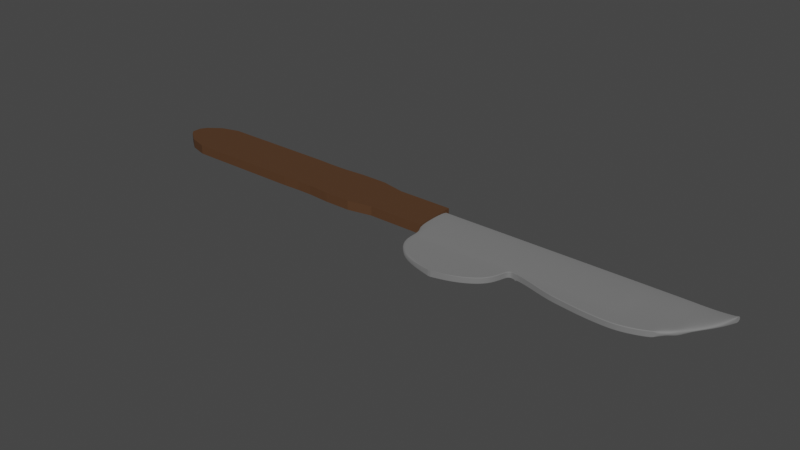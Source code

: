 # Source: Kudi.blend  (saved by Blender 2.93.20; exported with 4.5.12 LTS)
import bpy
from mathutils import Matrix  # noqa: F401  (used for matrix-valued properties, if any)

bpy.ops.wm.read_factory_settings(use_empty=True)
scene = bpy.context.scene
scene.name = 'Scene'

# ---- collections
col_collection = bpy.data.collections.new('Collection'); scene.collection.children.link(col_collection)
col_collection_2 = bpy.data.collections.new('Collection 2'); scene.collection.children.link(col_collection_2)

# ---- materials (node trees are filled in below, after node groups)
mat_material_001 = bpy.data.materials.new('Material.001')
mat_material_001.use_transparent_shadow = False
mat_material_002 = bpy.data.materials.new('Material.002')
mat_material_002.use_transparent_shadow = False

# ---- material node trees
mat_material_001.use_nodes = True; mat_material_001.node_tree.nodes.clear()
_N = mat_material_001.node_tree.nodes; _L = mat_material_001.node_tree.links
n0 = _N.new('ShaderNodeBsdfPrincipled'); n0.name = 'Principled BSDF'; n0.location = (10, 300)
n0.distribution = 'GGX'
n0.subsurface_method = 'BURLEY'
n0.inputs[0].default_value = (0.3968, 0.3968, 0.3968, 0.0)
n0.inputs[1].default_value = 0.8512
n0.inputs[2].default_value = 0.8636
n0.inputs[3].default_value = 1.45
n0.inputs[13].default_value = 0.5702
n0.inputs[14].default_value = (0.9674, 0.9674, 0.9674, 0.9459)
n0.inputs[27].default_value = (0.0, 0.0, 0.0, 1.0)
n0.inputs[28].default_value = 1.0
n1 = _N.new('ShaderNodeOutputMaterial'); n1.name = 'Material Output'; n1.location = (300, 300)
_L.new(n0.outputs[0], n1.inputs[0])
n1.is_active_output = True
mat_material_002.use_nodes = True; mat_material_002.node_tree.nodes.clear()
_N = mat_material_002.node_tree.nodes; _L = mat_material_002.node_tree.links
n0 = _N.new('ShaderNodeBsdfPrincipled'); n0.name = 'Principled BSDF'; n0.location = (10, 300)
n0.distribution = 'GGX'
n0.subsurface_method = 'BURLEY'
n0.inputs[0].default_value = (0.09084, 0.04519, 0.02315, 1.0)
n0.inputs[3].default_value = 1.45
n0.inputs[13].default_value = 0.07851
n0.inputs[27].default_value = (0.0, 0.0, 0.0, 1.0)
n0.inputs[28].default_value = 1.0
n1 = _N.new('ShaderNodeOutputMaterial'); n1.name = 'Material Output'; n1.location = (300, 300)
_L.new(n0.outputs[0], n1.inputs[0])
n1.is_active_output = True

# ---- world
world_world = bpy.data.worlds.new('World'); scene.world = world_world
world_world.use_nodes = True; world_world.node_tree.nodes.clear()
_N = world_world.node_tree.nodes; _L = world_world.node_tree.links
n0 = _N.new('ShaderNodeOutputWorld'); n0.name = 'World Output'; n0.location = (300, 300)
n1 = _N.new('ShaderNodeBackground'); n1.name = 'Background'; n1.location = (10, 300)
n1.inputs[0].default_value = (0.05088, 0.05088, 0.05088, 1.0)
_L.new(n1.outputs[0], n0.inputs[0])
n0.is_active_output = True
world_world.color = (0.05088, 0.05088, 0.05088)
world_world.use_sun_shadow = False
world_world.sun_shadow_jitter_overblur = 0.0

# ---- meshes
me_cube_001 = bpy.data.meshes.new('Cube.001')
me_cube_001.from_pydata([(-0.3516, 0.7411, -0.2569), (-0.3516, 0.7411, -0.1396), (-0.4093, 1.316, -0.2569), (-0.4093, 1.316, -0.1396), (3.107, 0.7411, -0.243), (3.107, 0.7411, -0.154), (3.107, 1.316, -0.243), (3.107, 1.316, -0.154), (2.948, 1.316, -0.243), (2.788, 1.316, -0.2569), (2.628, 1.316, -0.2569), (2.468, 1.316, -0.2569), (2.308, 1.316, -0.2569), (2.148, 1.316, -0.2569), (1.988, 1.316, -0.2569), (1.829, 1.316, -0.2569), (1.669, 1.316, -0.2569), (1.509, 1.316, -0.2569), (1.349, 1.316, -0.2569), (1.189, 1.316, -0.2569), (1.029, 1.316, -0.2569), (0.8695, 1.316, -0.2569), (0.7096, 1.316, -0.2569), (0.5498, 1.316, -0.2569), (0.3899, 1.316, -0.2569), (0.2301, 1.316, -0.2569), (0.07025, 1.316, -0.2569), (-0.0896, 1.316, -0.2569), (-0.2495, 1.316, -0.2569), (-0.2495, 1.316, -0.1396), (-0.0896, 1.316, -0.1396), (0.07025, 1.316, -0.1396), (0.2301, 1.316, -0.1396), (0.3899, 1.316, -0.1396), (0.5498, 1.316, -0.1396), (0.7096, 1.316, -0.1396), (0.8695, 1.316, -0.1396), (1.029, 1.316, -0.1396), (1.189, 1.316, -0.1396), (1.349, 1.316, -0.1396), (1.509, 1.316, -0.1396), (1.669, 1.316, -0.1396), (1.829, 1.316, -0.1396), (1.988, 1.316, -0.1396), (2.148, 1.316, -0.1396), (2.308, 1.316, -0.1396), (2.468, 1.316, -0.1396), (2.628, 1.316, -0.1396), (2.788, 1.316, -0.1396), (2.948, 1.316, -0.154), (-0.2495, 0.7411, -0.2569), (-0.0896, 0.7411, -0.2569), (0.07025, 0.7411, -0.2569), (0.2301, 0.7411, -0.2569), (0.3899, 0.7411, -0.2569), (0.5498, 0.7411, -0.2569), (0.7096, 0.7411, -0.2569), (0.8695, 0.7411, -0.2569), (1.029, 0.7411, -0.2569), (1.189, 0.7411, -0.2569), (1.349, 0.7411, -0.2569), (1.509, 0.7411, -0.2569), (1.669, 0.7411, -0.2569), (1.829, 0.7411, -0.2569), (1.988, 0.7411, -0.2569), (2.148, 0.7411, -0.2569), (2.308, 0.7411, -0.2569), (2.468, 0.7411, -0.243), (2.628, 0.7411, -0.243), (2.788, 0.7411, -0.243), (2.948, 0.7411, -0.243), (2.948, 0.7411, -0.154), (2.788, 0.7411, -0.154), (2.628, 0.7411, -0.154), (2.468, 0.7411, -0.154), (2.308, 0.7411, -0.1396), (2.148, 0.7411, -0.1396), (1.988, 0.7411, -0.1396), (1.829, 0.7411, -0.1396), (1.669, 0.7411, -0.1396), (1.509, 0.7411, -0.1396), (1.349, 0.7411, -0.1396), (1.189, 0.7411, -0.1396), (1.029, 0.7411, -0.1396), (0.8695, 0.7411, -0.1396), (0.7096, 0.7411, -0.1396), (0.5498, 0.7411, -0.1396), (0.3899, 0.7411, -0.1396), (0.2301, 0.7411, -0.1396), (0.07025, 0.7411, -0.1396), (-0.0896, 0.7411, -0.1396), (-0.2495, 0.7411, -0.1396), (3.23, 0.9199, -0.243), (3.23, 0.9199, -0.154), (3.225, 1.317, -0.243), (3.225, 1.317, -0.154), (3.318, 1.081, -0.243), (3.318, 1.081, -0.154), (3.321, 1.317, -0.243), (3.321, 1.317, -0.154), (-0.3516, 0.5543, -0.243), (-0.3516, 0.5543, -0.154), (3.004, 0.6137, -0.243), (3.004, 0.6137, -0.154), (-0.2495, 0.5543, -0.243), (-0.0896, 0.5543, -0.243), (0.07025, 0.5543, -0.243), (0.2301, 0.5543, -0.243), (0.3899, 0.5543, -0.243), (0.5498, 0.5543, -0.243), (0.7096, 0.5543, -0.243), (0.8695, 0.5543, -0.243), (1.029, 0.5543, -0.243), (1.189, 0.5543, -0.243), (1.349, 0.5543, -0.243), (1.509, 0.5543, -0.243), (1.669, 0.5543, -0.243), (1.829, 0.5543, -0.243), (1.988, 0.5543, -0.243), (2.148, 0.5543, -0.243), (2.308, 0.5543, -0.243), (2.468, 0.5543, -0.243), (2.628, 0.5543, -0.243), (2.788, 0.5543, -0.243), (2.948, 0.5543, -0.243), (2.948, 0.5543, -0.154), (2.788, 0.5543, -0.154), (2.628, 0.5543, -0.154), (2.468, 0.5543, -0.154), (2.308, 0.5543, -0.154), (2.148, 0.5543, -0.154), (1.988, 0.5543, -0.154), (1.829, 0.5543, -0.154), (1.669, 0.5543, -0.154), (1.509, 0.5543, -0.154), (1.349, 0.5543, -0.154), (1.189, 0.5543, -0.154), (1.029, 0.5543, -0.154), (0.8695, 0.5543, -0.154), (0.7096, 0.5543, -0.154), (0.5498, 0.5543, -0.154), (0.3899, 0.5543, -0.154), (0.2301, 0.5543, -0.154), (0.07025, 0.5543, -0.154), (-0.0896, 0.5543, -0.154), (-0.2495, 0.5543, -0.154), (1.029, 0.5543, -0.243), (1.029, 0.5543, -0.154), (3.363, 1.231, -0.243), (3.363, 1.231, -0.154), (3.375, 1.318, -0.243), (3.375, 1.318, -0.154), (3.363, 1.231, -0.243), (3.363, 1.231, -0.154), (3.375, 1.318, -0.243), (3.375, 1.318, -0.154), (2.468, 0.3381, -0.154), (2.468, 0.3381, -0.243), (2.468, 0.3381, -0.154), (2.468, 0.3381, -0.243), (1.118, 0.544, -0.243), (1.189, 0.5347, -0.243), (1.349, 0.4919, -0.243), (1.509, 0.4428, -0.243), (1.669, 0.4022, -0.243), (1.829, 0.3808, -0.243), (1.988, 0.3573, -0.243), (2.148, 0.3423, -0.243), (2.308, 0.3338, -0.243), (2.468, 0.3381, -0.243), (2.628, 0.3744, -0.243), (2.788, 0.4364, -0.243), (2.866, 0.4898, -0.243), (2.866, 0.4898, -0.154), (2.788, 0.4364, -0.154), (2.628, 0.3744, -0.154), (2.468, 0.3381, -0.154), (2.308, 0.3338, -0.154), (2.148, 0.3423, -0.154), (1.988, 0.3573, -0.154), (1.829, 0.3808, -0.154), (1.669, 0.4022, -0.154), (1.509, 0.4428, -0.154), (1.349, 0.4919, -0.154), (1.189, 0.5347, -0.154), (1.118, 0.544, -0.154), (1.118, 0.544, -0.243), (1.118, 0.544, -0.154), (1.118, 0.544, -0.243), (1.189, 0.5347, -0.243), (1.349, 0.4919, -0.243), (1.509, 0.4428, -0.243), (1.669, 0.4022, -0.243), (1.829, 0.3808, -0.243), (1.988, 0.3573, -0.243), (2.148, 0.3423, -0.243), (2.308, 0.3338, -0.243), (2.468, 0.3381, -0.243), (2.628, 0.3744, -0.243), (2.788, 0.4364, -0.243), (2.866, 0.4898, -0.243), (2.866, 0.4898, -0.154), (2.788, 0.4364, -0.154), (2.628, 0.3744, -0.154), (2.468, 0.3381, -0.154), (2.308, 0.3338, -0.154), (2.148, 0.3423, -0.154), (1.988, 0.3573, -0.154), (1.829, 0.3808, -0.154), (1.669, 0.4022, -0.154), (1.509, 0.4428, -0.154), (1.349, 0.4919, -0.154), (1.189, 0.5347, -0.154), (1.118, 0.544, -0.154), (1.118, 0.544, -0.1877), (1.118, 0.544, -0.2766), (0.5498, 0.4505, -0.243), (0.3899, 0.4505, -0.243), (0.2301, 0.4505, -0.243), (0.07025, 0.4505, -0.243), (-0.0896, 0.4505, -0.243), (-0.2495, 0.4505, -0.243), (-0.3516, 0.4505, -0.154), (-0.3516, 0.4505, -0.243), (1.118, 0.544, -0.2766), (1.118, 0.544, -0.1877), (1.118, 0.544, -0.2766), (1.118, 0.544, -0.1877), (1.118, 0.544, -0.251), (1.118, 0.544, -0.162), (1.118, 0.544, -0.251), (1.118, 0.544, -0.162), (1.118, 0.544, -0.251), (1.118, 0.544, -0.162), (1.118, 0.544, -0.251), (1.118, 0.544, -0.162), (0.7096, 0.4505, -0.243), (0.8695, 0.4505, -0.243), (1.003, 0.4505, -0.243), (1.003, 0.4505, -0.154), (0.8695, 0.4505, -0.154), (0.7096, 0.4505, -0.154), (0.5498, 0.4505, -0.154), (0.3899, 0.4505, -0.154), (0.2301, 0.4505, -0.154), (0.07025, 0.4505, -0.154), (-0.0896, 0.4505, -0.154), (-0.2495, 0.4505, -0.154), (1.003, 0.4505, -0.243), (1.003, 0.4505, -0.154), (0.536, 0.3213, -0.243), (0.3867, 0.3213, -0.243), (0.2374, 0.3213, -0.243), (0.08803, 0.3213, -0.243), (-0.0613, 0.3213, -0.243), (-0.2106, 0.3213, -0.243), (-0.3023, 0.3213, -0.154), (-0.3023, 0.3213, -0.243), (0.6853, 0.3213, -0.243), (0.8347, 0.3213, -0.243), (0.959, 0.3213, -0.243), (0.959, 0.3213, -0.154), (0.8347, 0.3213, -0.154), (0.6853, 0.3213, -0.154), (0.536, 0.3213, -0.154), (0.3867, 0.3213, -0.154), (0.2374, 0.3213, -0.154), (0.08803, 0.3213, -0.154), (-0.0613, 0.3213, -0.154), (-0.2106, 0.3213, -0.154), (0.959, 0.3213, -0.243), (0.959, 0.3213, -0.154), (0.5095, 0.2175, -0.243), (0.3804, 0.2175, -0.243), (0.2514, 0.2175, -0.243), (0.1223, 0.2175, -0.243), (-0.00674, 0.2175, -0.243), (-0.1358, 0.2175, -0.243), (-0.2071, 0.2175, -0.154), (-0.2071, 0.2175, -0.243), (0.6385, 0.2175, -0.243), (0.7676, 0.2175, -0.243), (0.875, 0.2175, -0.243), (0.875, 0.2175, -0.154), (0.7676, 0.2175, -0.154), (0.6385, 0.2175, -0.154), (0.5095, 0.2175, -0.154), (0.3804, 0.2175, -0.154), (0.2514, 0.2175, -0.154), (0.1223, 0.2175, -0.154), (-0.00674, 0.2175, -0.154), (-0.1358, 0.2175, -0.154), (0.875, 0.2175, -0.243), (0.875, 0.2175, -0.154), (0.3617, 0.003631, -0.154), (0.3617, 0.003631, -0.243), (0.3284, 0.003631, -0.154), (0.3326, 0.003631, -0.154), (0.3369, 0.003631, -0.154), (0.3411, 0.003631, -0.154), (0.3454, 0.003631, -0.154), (0.3496, 0.003631, -0.154), (0.3539, 0.003631, -0.154), (0.3581, 0.003631, -0.154), (0.3617, 0.003631, -0.154), (0.3617, 0.003631, -0.243), (0.3581, 0.003631, -0.243), (0.3539, 0.003631, -0.243), (0.3241, 0.003631, -0.243), (0.3241, 0.003631, -0.154), (0.3284, 0.003631, -0.243), (0.3326, 0.003631, -0.243), (0.3369, 0.003631, -0.243), (0.3411, 0.003631, -0.243), (0.3454, 0.003631, -0.243), (0.3496, 0.003631, -0.243), (0.3617, 0.003631, -0.154), (0.3617, 0.003631, -0.243), (0.3284, 0.003631, -0.154), (0.3326, 0.003631, -0.154), (0.3369, 0.003631, -0.154), (0.3411, 0.003631, -0.154), (0.3454, 0.003631, -0.154), (0.3496, 0.003631, -0.154), (0.3539, 0.003631, -0.154), (0.3581, 0.003631, -0.154), (0.3617, 0.003631, -0.154), (0.3617, 0.003631, -0.243), (0.3581, 0.003631, -0.243), (0.3539, 0.003631, -0.243), (0.3241, 0.003631, -0.243), (0.3241, 0.003631, -0.154), (0.3284, 0.003631, -0.243), (0.3326, 0.003631, -0.243), (0.3369, 0.003631, -0.243), (0.3411, 0.003631, -0.243), (0.3454, 0.003631, -0.243), (0.3496, 0.003631, -0.243), (0.3496, 0.003631, -0.243), (0.3454, 0.003631, -0.243), (0.3411, 0.003631, -0.243), (0.3369, 0.003631, -0.243), (0.3326, 0.003631, -0.243), (0.3284, 0.003631, -0.243), (0.3241, 0.003631, -0.154), (0.3241, 0.003631, -0.243), (0.3539, 0.003631, -0.243), (0.3581, 0.003631, -0.243), (0.3617, 0.003631, -0.243), (0.3617, 0.003631, -0.154), (0.3581, 0.003631, -0.154), (0.3539, 0.003631, -0.154), (0.3496, 0.003631, -0.154), (0.3454, 0.003631, -0.154), (0.3411, 0.003631, -0.154), (0.3369, 0.003631, -0.154), (0.4669, 0.1269, -0.243), (0.3704, 0.1269, -0.243), (0.2738, 0.1269, -0.243), (0.1772, 0.1269, -0.243), (0.08061, 0.1269, -0.243), (-0.01597, 0.1269, -0.243), (-0.1126, 0.1269, -0.154), (-0.1126, 0.1269, -0.243), (0.5635, 0.1269, -0.243), (0.6601, 0.1269, -0.243), (0.7405, 0.1269, -0.243), (0.7405, 0.1269, -0.154), (0.6601, 0.1269, -0.154), (0.5635, 0.1269, -0.154), (0.4669, 0.1269, -0.154), (0.3704, 0.1269, -0.154), (0.2738, 0.1269, -0.154), (0.1772, 0.1269, -0.154), (0.08061, 0.1269, -0.154), (-0.01597, 0.1269, -0.154), (0.7405, 0.1269, -0.243), (0.7405, 0.1269, -0.154), (0.3617, 0.003631, -0.154), (0.3617, 0.003631, -0.243), (0.3284, 0.003631, -0.154), (0.3326, 0.003631, -0.154), (0.3369, 0.003631, -0.154), (0.3411, 0.003631, -0.154), (0.3454, 0.003631, -0.154), (0.3496, 0.003631, -0.154), (0.3539, 0.003631, -0.154), (0.3581, 0.003631, -0.154), (0.3617, 0.003631, -0.154), (0.3617, 0.003631, -0.243), (0.3581, 0.003631, -0.243), (0.3539, 0.003631, -0.243), (0.3241, 0.003631, -0.243), (0.3241, 0.003631, -0.154), (0.3284, 0.003631, -0.243), (0.3326, 0.003631, -0.243), (0.3369, 0.003631, -0.243), (0.3411, 0.003631, -0.243), (0.3454, 0.003631, -0.243), (0.3496, 0.003631, -0.243), (0.4137, 0.05186, -0.243), (0.359, 0.05186, -0.243), (0.3044, 0.05186, -0.243), (0.2497, 0.05186, -0.243), (0.1951, 0.05186, -0.243), (0.1404, 0.05186, -0.243), (0.08575, 0.05186, -0.154), (0.08575, 0.05186, -0.243), (0.4683, 0.05186, -0.243), (0.523, 0.05186, -0.243), (0.5685, 0.05186, -0.243), (0.5685, 0.05186, -0.154), (0.523, 0.05186, -0.154), (0.4683, 0.05186, -0.154), (0.4137, 0.05186, -0.154), (0.359, 0.05186, -0.154), (0.3044, 0.05186, -0.154), (0.2497, 0.05186, -0.154), (0.1951, 0.05186, -0.154), (0.1404, 0.05186, -0.154), (0.5685, 0.05186, -0.243), (0.5685, 0.05186, -0.154), (0.3326, 0.003631, -0.154), (0.3284, 0.003631, -0.154), (0.3326, 0.003631, -0.243), (0.3284, 0.003631, -0.243), (0.3241, 0.003631, -0.154), (0.3241, 0.003631, -0.243), (0.3369, 0.003631, -0.243), (0.3411, 0.003631, -0.243), (0.3454, 0.003631, -0.243), (0.3496, 0.003631, -0.243), (0.3539, 0.003631, -0.243), (0.3581, 0.003631, -0.243), (0.3617, 0.003631, -0.243), (0.3617, 0.003631, -0.154), (0.3581, 0.003631, -0.154), (0.3539, 0.003631, -0.154), (0.3496, 0.003631, -0.154), (0.3454, 0.003631, -0.154), (0.3411, 0.003631, -0.154), (0.3369, 0.003631, -0.154), (0.3326, 0.003631, -0.154), (0.3284, 0.003631, -0.154), (-0.717, 1.043, -0.2308), (-0.717, 1.043, -0.1657), (-0.717, 1.316, -0.2308), (-0.717, 1.316, -0.1657), (-0.8678, 1.043, -0.2308), (-0.8678, 1.043, -0.1657), (-0.8678, 1.316, -0.2308), (-0.8678, 1.316, -0.1657)], [(158, 156), (156, 157), (157, 159)], [(1, 3, 447, 445), (8, 49, 7, 6), (6, 7, 95, 94), (81, 82, 136, 135), (8, 6, 4, 70), (29, 3, 1, 91), (7, 49, 71, 5), (49, 48, 72, 71), (48, 47, 73, 72), (47, 46, 74, 73), (46, 45, 75, 74), (45, 44, 76, 75), (44, 43, 77, 76), (43, 42, 78, 77), (42, 41, 79, 78), (41, 40, 80, 79), (40, 39, 81, 80), (39, 38, 82, 81), (38, 37, 83, 82), (37, 36, 84, 83), (36, 35, 85, 84), (35, 34, 86, 85), (34, 33, 87, 86), (33, 32, 88, 87), (32, 31, 89, 88), (31, 30, 90, 89), (30, 29, 91, 90), (2, 28, 50, 0), (28, 27, 51, 50), (27, 26, 52, 51), (26, 25, 53, 52), (25, 24, 54, 53), (24, 23, 55, 54), (23, 22, 56, 55), (22, 21, 57, 56), (21, 20, 58, 57), (20, 19, 59, 58), (19, 18, 60, 59), (18, 17, 61, 60), (17, 16, 62, 61), (16, 15, 63, 62), (15, 14, 64, 63), (14, 13, 65, 64), (13, 12, 66, 65), (12, 11, 67, 66), (11, 10, 68, 67), (10, 9, 69, 68), (9, 8, 70, 69), (54, 55, 109, 108), (67, 68, 122, 121), (80, 81, 135, 134), (53, 54, 108, 107), (66, 67, 121, 120), (79, 80, 134, 133), (52, 53, 107, 106), (65, 66, 120, 119), (78, 79, 133, 132), (51, 52, 106, 105), (64, 65, 119, 118), (77, 78, 132, 131), (50, 51, 105, 104), (90, 91, 145, 144), (1, 0, 100, 101), (63, 64, 118, 117), (76, 77, 131, 130), (0, 50, 104, 100), (89, 90, 144, 143), (62, 63, 117, 116), (75, 76, 130, 129), (2, 3, 29, 28), (28, 29, 30, 27), (27, 30, 31, 26), (26, 31, 32, 25), (25, 32, 33, 24), (24, 33, 34, 23), (23, 34, 35, 22), (22, 35, 36, 21), (21, 36, 37, 20), (20, 37, 38, 19), (19, 38, 39, 18), (18, 39, 40, 17), (17, 40, 41, 16), (16, 41, 42, 15), (15, 42, 43, 14), (14, 43, 44, 13), (13, 44, 45, 12), (12, 45, 46, 11), (11, 46, 47, 10), (10, 47, 48, 9), (9, 48, 49, 8), (88, 89, 143, 142), (5, 4, 92, 93), (4, 6, 94, 92), (7, 5, 93, 95), (93, 92, 96, 97), (94, 95, 99, 98), (95, 93, 97, 99), (92, 94, 98, 96), (96, 98, 150, 148), (97, 96, 148, 149), (98, 99, 151, 150), (99, 97, 149, 151), (61, 62, 116, 115), (74, 75, 129, 128), (87, 88, 142, 141), (60, 61, 115, 114), (91, 1, 101, 145), (73, 74, 128, 127), (86, 87, 141, 140), (59, 60, 114, 113), (70, 4, 102, 124), (72, 73, 127, 126), (85, 86, 140, 139), (58, 59, 113, 112), (4, 5, 103, 102), (71, 72, 126, 125), (84, 85, 139, 138), (57, 58, 112, 111), (5, 71, 125, 103), (83, 84, 138, 137), (56, 57, 111, 110), (102, 103, 125, 124), (105, 106, 219, 220), (142, 143, 245, 244), (104, 105, 220, 221), (141, 142, 244, 243), (111, 112, 238, 237), (100, 104, 221, 223), (140, 141, 243, 242), (110, 111, 237, 236), (145, 101, 222, 247), (139, 140, 242, 241), (109, 110, 236, 216), (147, 137, 239, 249), (138, 139, 241, 240), (108, 109, 216, 217), (112, 146, 248, 238), (137, 138, 240, 239), (107, 108, 217, 218), (144, 145, 247, 246), (101, 100, 223, 222), (146, 147, 249, 248), (106, 107, 218, 219), (143, 144, 246, 245), (68, 69, 123, 122), (55, 56, 110, 109), (82, 83, 137, 136), (69, 70, 124, 123), (151, 149, 153, 155), (154, 155, 153, 152), (150, 151, 155, 154), (149, 148, 152, 153), (148, 150, 154, 152), (127, 128, 176, 175), (146, 112, 160, 186), (113, 114, 162, 161), (126, 127, 175, 174), (112, 113, 161, 160), (125, 126, 174, 173), (123, 124, 172, 171), (136, 137, 185, 184), (122, 123, 171, 170), (135, 136, 184, 183), (121, 122, 170, 169), (134, 135, 183, 182), (120, 121, 169, 168), (133, 134, 182, 181), (119, 120, 168, 167), (132, 133, 181, 180), (124, 125, 173, 172), (118, 119, 167, 166), (147, 146, 186, 187), (137, 147, 187, 185), (131, 132, 180, 179), (117, 118, 166, 165), (130, 131, 179, 178), (116, 117, 165, 164), (129, 130, 178, 177), (115, 116, 164, 163), (128, 129, 177, 176), (114, 115, 163, 162), (176, 177, 205, 204), (162, 163, 191, 190), (175, 176, 204, 203), (161, 162, 190, 189), (174, 175, 203, 202), (160, 161, 189, 188), (173, 174, 202, 201), (171, 172, 200, 199), (184, 185, 213, 212), (170, 171, 199, 198), (183, 184, 212, 211), (169, 170, 198, 197), (200, 201, 202, 199), (199, 202, 203, 198), (198, 203, 204, 197), (197, 204, 205, 196), (196, 205, 206, 195), (195, 206, 207, 194), (194, 207, 208, 193), (193, 208, 209, 192), (192, 209, 210, 191), (191, 210, 211, 190), (190, 211, 212, 189), (189, 212, 213, 188), (163, 164, 192, 191), (177, 178, 206, 205), (164, 165, 193, 192), (178, 179, 207, 206), (165, 166, 194, 193), (179, 180, 208, 207), (166, 167, 195, 194), (172, 173, 201, 200), (180, 181, 209, 208), (167, 168, 196, 195), (181, 182, 210, 209), (168, 169, 197, 196), (182, 183, 211, 210), (186, 160, 215, 224), (188, 213, 227, 226), (187, 186, 224, 225), (213, 185, 214, 227), (185, 187, 225, 214), (160, 188, 226, 215), (225, 224, 230, 231), (227, 214, 229, 233), (214, 225, 231, 229), (215, 226, 232, 228), (230, 228, 232, 234), (232, 233, 235, 234), (229, 231, 235, 233), (231, 230, 234, 235), (226, 227, 233, 232), (224, 215, 228, 230), (217, 216, 250, 251), (248, 249, 271, 270), (240, 241, 263, 262), (249, 239, 261, 271), (239, 240, 262, 261), (216, 236, 258, 250), (222, 223, 257, 256), (246, 247, 269, 268), (236, 237, 259, 258), (247, 222, 256, 269), (245, 246, 268, 267), (237, 238, 260, 259), (223, 221, 255, 257), (244, 245, 267, 266), (218, 217, 251, 252), (221, 220, 254, 255), (243, 244, 266, 265), (220, 219, 253, 254), (242, 243, 265, 264), (238, 248, 270, 260), (219, 218, 252, 253), (241, 242, 264, 263), (255, 254, 276, 277), (264, 265, 287, 286), (260, 270, 292, 282), (254, 253, 275, 276), (263, 264, 286, 285), (270, 271, 293, 292), (253, 252, 274, 275), (262, 263, 285, 284), (271, 261, 283, 293), (252, 251, 273, 274), (261, 262, 284, 283), (268, 269, 291, 290), (251, 250, 272, 273), (256, 257, 279, 278), (267, 268, 290, 289), (250, 258, 280, 272), (269, 256, 278, 291), (266, 267, 289, 288), (258, 259, 281, 280), (257, 255, 277, 279), (265, 266, 288, 287), (259, 260, 282, 281), (310, 311, 395, 394), (306, 305, 389, 390), (300, 299, 383, 384), (308, 310, 394, 392), (307, 306, 390, 391), (299, 298, 382, 383), (296, 309, 393, 380), (315, 307, 391, 399), (298, 297, 381, 382), (309, 308, 392, 393), (314, 315, 399, 398), (297, 296, 380, 381), (304, 303, 387, 388), (313, 314, 398, 397), (294, 304, 388, 378), (303, 302, 386, 387), (312, 313, 397, 396), (295, 294, 378, 379), (302, 301, 385, 386), (311, 312, 396, 395), (305, 295, 379, 389), (301, 300, 384, 385), (322, 321, 354, 353), (332, 333, 342, 343), (335, 336, 339, 340), (321, 320, 355, 354), (330, 332, 343, 345), (328, 327, 348, 347), (317, 316, 435, 434), (320, 319, 422, 355), (318, 331, 344, 423), (329, 328, 347, 346), (327, 317, 434, 348), (319, 318, 423, 422), (331, 330, 345, 344), (337, 329, 346, 338), (326, 325, 350, 349), (316, 326, 349, 435), (325, 324, 351, 350), (336, 337, 338, 339), (324, 323, 352, 351), (334, 335, 340, 341), (323, 322, 353, 352), (333, 334, 341, 342), (352, 353, 439, 438), (345, 343, 425, 427), (347, 348, 434, 433), (353, 354, 440, 439), (346, 347, 433, 432), (351, 352, 438, 437), (282, 292, 376, 366), (276, 275, 359, 360), (285, 286, 370, 369), (292, 293, 377, 376), (275, 274, 358, 359), (284, 285, 369, 368), (293, 283, 367, 377), (274, 273, 357, 358), (283, 284, 368, 367), (290, 291, 375, 374), (273, 272, 356, 357), (278, 279, 363, 362), (289, 290, 374, 373), (272, 280, 364, 356), (291, 278, 362, 375), (288, 289, 373, 372), (280, 281, 365, 364), (279, 277, 361, 363), (287, 288, 372, 371), (281, 282, 366, 365), (277, 276, 360, 361), (286, 287, 371, 370), (378, 388, 326, 316), (387, 386, 324, 325), (398, 399, 337, 336), (386, 385, 323, 324), (396, 397, 335, 334), (385, 384, 322, 323), (395, 396, 334, 333), (384, 383, 321, 322), (394, 395, 333, 332), (397, 398, 336, 335), (379, 378, 316, 317), (383, 382, 320, 321), (392, 394, 332, 330), (390, 389, 327, 328), (382, 381, 319, 320), (380, 393, 331, 318), (389, 379, 317, 327), (391, 390, 328, 329), (381, 380, 318, 319), (393, 392, 330, 331), (399, 391, 329, 337), (388, 387, 325, 326), (370, 371, 415, 414), (366, 376, 420, 410), (360, 359, 403, 404), (369, 370, 414, 413), (376, 377, 421, 420), (359, 358, 402, 403), (368, 369, 413, 412), (377, 367, 411, 421), (358, 357, 401, 402), (367, 368, 412, 411), (374, 375, 419, 418), (357, 356, 400, 401), (362, 363, 407, 406), (373, 374, 418, 417), (356, 364, 408, 400), (375, 362, 406, 419), (372, 373, 417, 416), (364, 365, 409, 408), (363, 361, 405, 407), (371, 372, 416, 415), (365, 366, 410, 409), (361, 360, 404, 405), (415, 416, 299, 300), (409, 410, 305, 306), (405, 404, 311, 310), (414, 415, 300, 301), (410, 420, 295, 305), (404, 403, 312, 311), (413, 414, 301, 302), (420, 421, 294, 295), (403, 402, 313, 312), (412, 413, 302, 303), (421, 411, 304, 294), (402, 401, 314, 313), (411, 412, 303, 304), (418, 419, 296, 297), (401, 400, 315, 314), (406, 407, 308, 309), (417, 418, 297, 298), (400, 408, 307, 315), (419, 406, 309, 296), (416, 417, 298, 299), (408, 409, 306, 307), (407, 405, 310, 308), (344, 345, 427, 426), (338, 346, 432, 431), (425, 443, 426, 427), (434, 435, 436, 433), (433, 436, 437, 432), (432, 437, 438, 431), (431, 438, 439, 430), (430, 439, 440, 429), (429, 440, 441, 428), (428, 441, 442, 424), (424, 442, 443, 425), (343, 342, 424, 425), (423, 344, 426, 443), (354, 355, 441, 440), (342, 341, 428, 424), (355, 422, 442, 441), (341, 340, 429, 428), (422, 423, 443, 442), (340, 339, 430, 429), (349, 350, 436, 435), (339, 338, 431, 430), (350, 351, 437, 436), (447, 446, 450, 451), (2, 0, 444, 446), (3, 2, 446, 447), (0, 1, 445, 444), (448, 449, 451, 450), (444, 445, 449, 448), (445, 447, 451, 449), (446, 444, 448, 450)])
_uv = me_cube_001.uv_layers.new(name='UVMap')
_uv.uv.foreach_set('vector', [0.875, 0.75, 0.875, 0.5, 0.875, 0.5, 0.875, 0.75, 0.375, 0.4886, 0.625, 0.4886, 0.625, 0.5, 0.375, 0.5, 0.375, 0.5, 0.625, 0.5, 0.625, 0.5, 0.375, 0.5, 0.75, 0.75, 0.7614, 0.75, 0.7614, 0.75, 0.75, 0.75, 0.3636, 0.5, 0.375, 0.5, 0.375, 0.75, 0.3636, 0.75, 0.8636, 0.5, 0.875, 0.5, 0.875, 0.75, 0.8636, 0.75, 0.625, 0.5, 0.6364, 0.5, 0.6364, 0.75, 0.625, 0.75, 0.6364, 0.5, 0.6477, 0.5, 0.6477, 0.75, 0.6364, 0.75, 0.6477, 0.5, 0.6591, 0.5, 0.6591, 0.75, 0.6477, 0.75, 0.6591, 0.5, 0.6705, 0.5, 0.6705, 0.75, 0.6591, 0.75, 0.6705, 0.5, 0.6818, 0.5, 0.6818, 0.75, 0.6705, 0.75, 0.6818, 0.5, 0.6932, 0.5, 0.6932, 0.75, 0.6818, 0.75, 0.6932, 0.5, 0.7045, 0.5, 0.7045, 0.75, 0.6932, 0.75, 0.7045, 0.5, 0.7159, 0.5, 0.7159, 0.75, 0.7045, 0.75, 0.7159, 0.5, 0.7273, 0.5, 0.7273, 0.75, 0.7159, 0.75, 0.7273, 0.5, 0.7386, 0.5, 0.7386, 0.75, 0.7273, 0.75, 0.7386, 0.5, 0.75, 0.5, 0.75, 0.75, 0.7386, 0.75, 0.75, 0.5, 0.7614, 0.5, 0.7614, 0.75, 0.75, 0.75, 0.7614, 0.5, 0.7727, 0.5, 0.7727, 0.75, 0.7614, 0.75, 0.7727, 0.5, 0.7841, 0.5, 0.7841, 0.75, 0.7727, 0.75, 0.7841, 0.5, 0.7955, 0.5, 0.7955, 0.75, 0.7841, 0.75, 0.7955, 0.5, 0.8068, 0.5, 0.8068, 0.75, 0.7955, 0.75, 0.8068, 0.5, 0.8182, 0.5, 0.8182, 0.75, 0.8068, 0.75, 0.8182, 0.5, 0.8295, 0.5, 0.8295, 0.75, 0.8182, 0.75, 0.8295, 0.5, 0.8409, 0.5, 0.8409, 0.75, 0.8295, 0.75, 0.8409, 0.5, 0.8523, 0.5, 0.8523, 0.75, 0.8409, 0.75, 0.8523, 0.5, 0.8636, 0.5, 0.8636, 0.75, 0.8523, 0.75, 0.125, 0.5, 0.1364, 0.5, 0.1364, 0.75, 0.125, 0.75, 0.1364, 0.5, 0.1477, 0.5, 0.1477, 0.75, 0.1364, 0.75, 0.1477, 0.5, 0.1591, 0.5, 0.1591, 0.75, 0.1477, 0.75, 0.1591, 0.5, 0.1705, 0.5, 0.1705, 0.75, 0.1591, 0.75, 0.1705, 0.5, 0.1818, 0.5, 0.1818, 0.75, 0.1705, 0.75, 0.1818, 0.5, 0.1932, 0.5, 0.1932, 0.75, 0.1818, 0.75, 0.1932, 0.5, 0.2045, 0.5, 0.2045, 0.75, 0.1932, 0.75, 0.2045, 0.5, 0.2159, 0.5, 0.2159, 0.75, 0.2045, 0.75, 0.2159, 0.5, 0.2273, 0.5, 0.2273, 0.75, 0.2159, 0.75, 0.2273, 0.5, 0.2386, 0.5, 0.2386, 0.75, 0.2273, 0.75, 0.2386, 0.5, 0.25, 0.5, 0.25, 0.75, 0.2386, 0.75, 0.25, 0.5, 0.2614, 0.5, 0.2614, 0.75, 0.25, 0.75, 0.2614, 0.5, 0.2727, 0.5, 0.2727, 0.75, 0.2614, 0.75, 0.2727, 0.5, 0.2841, 0.5, 0.2841, 0.75, 0.2727, 0.75, 0.2841, 0.5, 0.2955, 0.5, 0.2955, 0.75, 0.2841, 0.75, 0.2955, 0.5, 0.3068, 0.5, 0.3068, 0.75, 0.2955, 0.75, 0.3068, 0.5, 0.3182, 0.5, 0.3182, 0.75, 0.3068, 0.75, 0.3182, 0.5, 0.3295, 0.5, 0.3295, 0.75, 0.3182, 0.75, 0.3295, 0.5, 0.3409, 0.5, 0.3409, 0.75, 0.3295, 0.75, 0.3409, 0.5, 0.3523, 0.5, 0.3523, 0.75, 0.3409, 0.75, 0.3523, 0.5, 0.3636, 0.5, 0.3636, 0.75, 0.3523, 0.75, 0.1818, 0.75, 0.1932, 0.75, 0.1932, 0.75, 0.1818, 0.75, 0.3295, 0.75, 0.3409, 0.75, 0.3409, 0.75, 0.3295, 0.75, 0.7386, 0.75, 0.75, 0.75, 0.75, 0.75, 0.7386, 0.75, 0.1705, 0.75, 0.1818, 0.75, 0.1818, 0.75, 0.1705, 0.75, 0.3182, 0.75, 0.3295, 0.75, 0.3295, 0.75, 0.3182, 0.75, 0.7273, 0.75, 0.7386, 0.75, 0.7386, 0.75, 0.7273, 0.75, 0.1591, 0.75, 0.1705, 0.75, 0.1705, 0.75, 0.1591, 0.75, 0.3068, 0.75, 0.3182, 0.75, 0.3182, 0.75, 0.3068, 0.75, 0.7159, 0.75, 0.7273, 0.75, 0.7273, 0.75, 0.7159, 0.75, 0.1477, 0.75, 0.1591, 0.75, 0.1591, 0.75, 0.1477, 0.75, 0.2955, 0.75, 0.3068, 0.75, 0.3068, 0.75, 0.2955, 0.75, 0.7045, 0.75, 0.7159, 0.75, 0.7159, 0.75, 0.7045, 0.75, 0.1364, 0.75, 0.1477, 0.75, 0.1477, 0.75, 0.1364, 0.75, 0.8523, 0.75, 0.8636, 0.75, 0.8636, 0.75, 0.8523, 0.75, 0.625, 0.0, 0.375, 0.0, 0.375, 0.0, 0.625, 0.0, 0.2841, 0.75, 0.2955, 0.75, 0.2955, 0.75, 0.2841, 0.75, 0.6932, 0.75, 0.7045, 0.75, 0.7045, 0.75, 0.6932, 0.75, 0.125, 0.75, 0.1364, 0.75, 0.1364, 0.75, 0.125, 0.75, 0.8409, 0.75, 0.8523, 0.75, 0.8523, 0.75, 0.8409, 0.75, 0.2727, 0.75, 0.2841, 0.75, 0.2841, 0.75, 0.2727, 0.75, 0.6818, 0.75, 0.6932, 0.75, 0.6932, 0.75, 0.6818, 0.75, 0.375, 0.25, 0.625, 0.25, 0.625, 0.2614, 0.375, 0.2614, 0.375, 0.2614, 0.625, 0.2614, 0.625, 0.2727, 0.375, 0.2727, 0.375, 0.2727, 0.625, 0.2727, 0.625, 0.2841, 0.375, 0.2841, 0.375, 0.2841, 0.625, 0.2841, 0.625, 0.2955, 0.375, 0.2955, 0.375, 0.2955, 0.625, 0.2955, 0.625, 0.3068, 0.375, 0.3068, 0.375, 0.3068, 0.625, 0.3068, 0.625, 0.3182, 0.375, 0.3182, 0.375, 0.3182, 0.625, 0.3182, 0.625, 0.3295, 0.375, 0.3295, 0.375, 0.3295, 0.625, 0.3295, 0.625, 0.3409, 0.375, 0.3409, 0.375, 0.3409, 0.625, 0.3409, 0.625, 0.3523, 0.375, 0.3523, 0.375, 0.3523, 0.625, 0.3523, 0.625, 0.3636, 0.375, 0.3636, 0.375, 0.3636, 0.625, 0.3636, 0.625, 0.375, 0.375, 0.375, 0.375, 0.375, 0.625, 0.375, 0.625, 0.3864, 0.375, 0.3864, 0.375, 0.3864, 0.625, 0.3864, 0.625, 0.3977, 0.375, 0.3977, 0.375, 0.3977, 0.625, 0.3977, 0.625, 0.4091, 0.375, 0.4091, 0.375, 0.4091, 0.625, 0.4091, 0.625, 0.4205, 0.375, 0.4205, 0.375, 0.4205, 0.625, 0.4205, 0.625, 0.4318, 0.375, 0.4318, 0.375, 0.4318, 0.625, 0.4318, 0.625, 0.4432, 0.375, 0.4432, 0.375, 0.4432, 0.625, 0.4432, 0.625, 0.4545, 0.375, 0.4545, 0.375, 0.4545, 0.625, 0.4545, 0.625, 0.4659, 0.375, 0.4659, 0.375, 0.4659, 0.625, 0.4659, 0.625, 0.4773, 0.375, 0.4773, 0.375, 0.4773, 0.625, 0.4773, 0.625, 0.4886, 0.375, 0.4886, 0.8295, 0.75, 0.8409, 0.75, 0.8409, 0.75, 0.8295, 0.75, 0.625, 0.75, 0.375, 0.75, 0.375, 0.75, 0.625, 0.75, 0.375, 0.75, 0.375, 0.5, 0.375, 0.5, 0.375, 0.75, 0.625, 0.5, 0.625, 0.75, 0.625, 0.75, 0.625, 0.5, 0.625, 0.75, 0.375, 0.75, 0.375, 0.75, 0.625, 0.75, 0.375, 0.5, 0.625, 0.5, 0.625, 0.5, 0.375, 0.5, 0.625, 0.5, 0.625, 0.75, 0.625, 0.75, 0.625, 0.5, 0.375, 0.75, 0.375, 0.5, 0.375, 0.5, 0.375, 0.75, 0.375, 0.75, 0.375, 0.5, 0.375, 0.5, 0.375, 0.75, 0.625, 0.75, 0.375, 0.75, 0.375, 0.75, 0.625, 0.75, 0.375, 0.5, 0.625, 0.5, 0.625, 0.5, 0.375, 0.5, 0.625, 0.5, 0.625, 0.75, 0.625, 0.75, 0.625, 0.5, 0.2614, 0.75, 0.2727, 0.75, 0.2727, 0.75, 0.2614, 0.75, 0.6705, 0.75, 0.6818, 0.75, 0.6818, 0.75, 0.6705, 0.75, 0.8182, 0.75, 0.8295, 0.75, 0.8295, 0.75, 0.8182, 0.75, 0.25, 0.75, 0.2614, 0.75, 0.2614, 0.75, 0.25, 0.75, 0.8636, 0.75, 0.875, 0.75, 0.875, 0.75, 0.8636, 0.75, 0.6591, 0.75, 0.6705, 0.75, 0.6705, 0.75, 0.6591, 0.75, 0.8068, 0.75, 0.8182, 0.75, 0.8182, 0.75, 0.8068, 0.75, 0.2386, 0.75, 0.25, 0.75, 0.25, 0.75, 0.2386, 0.75, 0.3636, 0.75, 0.375, 0.75, 0.375, 0.75, 0.3636, 0.75, 0.6477, 0.75, 0.6591, 0.75, 0.6591, 0.75, 0.6477, 0.75, 0.7955, 0.75, 0.8068, 0.75, 0.8068, 0.75, 0.7955, 0.75, 0.2273, 0.75, 0.2386, 0.75, 0.2386, 0.75, 0.2273, 0.75, 0.375, 0.75, 0.625, 0.75, 0.625, 0.75, 0.375, 0.75, 0.6364, 0.75, 0.6477, 0.75, 0.6477, 0.75, 0.6364, 0.75, 0.7841, 0.75, 0.7955, 0.75, 0.7955, 0.75, 0.7841, 0.75, 0.2159, 0.75, 0.2273, 0.75, 0.2273, 0.75, 0.2159, 0.75, 0.625, 0.75, 0.6364, 0.75, 0.6364, 0.75, 0.625, 0.75, 0.7727, 0.75, 0.7841, 0.75, 0.7841, 0.75, 0.7727, 0.75, 0.2045, 0.75, 0.2159, 0.75, 0.2159, 0.75, 0.2045, 0.75, 0.375, 0.75, 0.625, 0.75, 0.625, 0.7614, 0.375, 0.7614, 0.1477, 0.75, 0.1591, 0.75, 0.1591, 0.75, 0.1477, 0.75, 0.8295, 0.75, 0.8409, 0.75, 0.8409, 0.75, 0.8295, 0.75, 0.1364, 0.75, 0.1477, 0.75, 0.1477, 0.75, 0.1364, 0.75, 0.8182, 0.75, 0.8295, 0.75, 0.8295, 0.75, 0.8182, 0.75, 0.2159, 0.75, 0.2273, 0.75, 0.2273, 0.75, 0.2159, 0.75, 0.125, 0.75, 0.1364, 0.75, 0.1364, 0.75, 0.125, 0.75, 0.8068, 0.75, 0.8182, 0.75, 0.8182, 0.75, 0.8068, 0.75, 0.2045, 0.75, 0.2159, 0.75, 0.2159, 0.75, 0.2045, 0.75, 0.8636, 0.75, 0.875, 0.75, 0.875, 0.75, 0.8636, 0.75, 0.7955, 0.75, 0.8068, 0.75, 0.8068, 0.75, 0.7955, 0.75, 0.1932, 0.75, 0.2045, 0.75, 0.2045, 0.75, 0.1932, 0.75, 0.7727, 0.75, 0.7727, 0.75, 0.7727, 0.75, 0.7727, 0.75, 0.7841, 0.75, 0.7955, 0.75, 0.7955, 0.75, 0.7841, 0.75, 0.1818, 0.75, 0.1932, 0.75, 0.1932, 0.75, 0.1818, 0.75, 0.2273, 0.75, 0.2273, 0.75, 0.2273, 0.75, 0.2273, 0.75, 0.7727, 0.75, 0.7841, 0.75, 0.7841, 0.75, 0.7727, 0.75, 0.1705, 0.75, 0.1818, 0.75, 0.1818, 0.75, 0.1705, 0.75, 0.8523, 0.75, 0.8636, 0.75, 0.8636, 0.75, 0.8523, 0.75, 0.625, 0.0, 0.375, 0.0, 0.375, 0.0, 0.625, 0.0, 0.375, 0.8977, 0.625, 0.8977, 0.625, 0.8977, 0.375, 0.8977, 0.1591, 0.75, 0.1705, 0.75, 0.1705, 0.75, 0.1591, 0.75, 0.8409, 0.75, 0.8523, 0.75, 0.8523, 0.75, 0.8409, 0.75, 0.3409, 0.75, 0.3523, 0.75, 0.3523, 0.75, 0.3409, 0.75, 0.1932, 0.75, 0.2045, 0.75, 0.2045, 0.75, 0.1932, 0.75, 0.7614, 0.75, 0.7727, 0.75, 0.7727, 0.75, 0.7614, 0.75, 0.3523, 0.75, 0.3636, 0.75, 0.3636, 0.75, 0.3523, 0.75, 0.625, 0.5, 0.625, 0.75, 0.625, 0.75, 0.625, 0.5, 0.375, 0.5, 0.625, 0.5, 0.625, 0.75, 0.375, 0.75, 0.375, 0.5, 0.625, 0.5, 0.625, 0.5, 0.375, 0.5, 0.625, 0.75, 0.375, 0.75, 0.375, 0.75, 0.625, 0.75, 0.375, 0.75, 0.375, 0.5, 0.375, 0.5, 0.375, 0.75, 0.6591, 0.75, 0.6705, 0.75, 0.6705, 0.75, 0.6591, 0.75, 0.2273, 0.75, 0.2273, 0.75, 0.2273, 0.75, 0.2273, 0.75, 0.2386, 0.75, 0.25, 0.75, 0.25, 0.75, 0.2386, 0.75, 0.6477, 0.75, 0.6591, 0.75, 0.6591, 0.75, 0.6477, 0.75, 0.2273, 0.75, 0.2386, 0.75, 0.2386, 0.75, 0.2273, 0.75, 0.6364, 0.75, 0.6477, 0.75, 0.6477, 0.75, 0.6364, 0.75, 0.3523, 0.75, 0.3636, 0.75, 0.3636, 0.75, 0.3523, 0.75, 0.7614, 0.75, 0.7727, 0.75, 0.7727, 0.75, 0.7614, 0.75, 0.3409, 0.75, 0.3523, 0.75, 0.3523, 0.75, 0.3409, 0.75, 0.75, 0.75, 0.7614, 0.75, 0.7614, 0.75, 0.75, 0.75, 0.3295, 0.75, 0.3409, 0.75, 0.3409, 0.75, 0.3295, 0.75, 0.7386, 0.75, 0.75, 0.75, 0.75, 0.75, 0.7386, 0.75, 0.3182, 0.75, 0.3295, 0.75, 0.3295, 0.75, 0.3182, 0.75, 0.7273, 0.75, 0.7386, 0.75, 0.7386, 0.75, 0.7273, 0.75, 0.3068, 0.75, 0.3182, 0.75, 0.3182, 0.75, 0.3068, 0.75, 0.7159, 0.75, 0.7273, 0.75, 0.7273, 0.75, 0.7159, 0.75, 0.375, 0.7614, 0.625, 0.7614, 0.625, 0.7614, 0.375, 0.7614, 0.2955, 0.75, 0.3068, 0.75, 0.3068, 0.75, 0.2955, 0.75, 0.625, 0.8977, 0.375, 0.8977, 0.375, 0.8977, 0.625, 0.8977, 0.7727, 0.75, 0.7727, 0.75, 0.7727, 0.75, 0.7727, 0.75, 0.7045, 0.75, 0.7159, 0.75, 0.7159, 0.75, 0.7045, 0.75, 0.2841, 0.75, 0.2955, 0.75, 0.2955, 0.75, 0.2841, 0.75, 0.6932, 0.75, 0.7045, 0.75, 0.7045, 0.75, 0.6932, 0.75, 0.2727, 0.75, 0.2841, 0.75, 0.2841, 0.75, 0.2727, 0.75, 0.6818, 0.75, 0.6932, 0.75, 0.6932, 0.75, 0.6818, 0.75, 0.2614, 0.75, 0.2727, 0.75, 0.2727, 0.75, 0.2614, 0.75, 0.6705, 0.75, 0.6818, 0.75, 0.6818, 0.75, 0.6705, 0.75, 0.25, 0.75, 0.2614, 0.75, 0.2614, 0.75, 0.25, 0.75, 0.6705, 0.75, 0.6818, 0.75, 0.6818, 0.75, 0.6705, 0.75, 0.25, 0.75, 0.2614, 0.75, 0.2614, 0.75, 0.25, 0.75, 0.6591, 0.75, 0.6705, 0.75, 0.6705, 0.75, 0.6591, 0.75, 0.2386, 0.75, 0.25, 0.75, 0.25, 0.75, 0.2386, 0.75, 0.6477, 0.75, 0.6591, 0.75, 0.6591, 0.75, 0.6477, 0.75, 0.2273, 0.75, 0.2386, 0.75, 0.2386, 0.75, 0.2273, 0.75, 0.6364, 0.75, 0.6477, 0.75, 0.6477, 0.75, 0.6364, 0.75, 0.3523, 0.75, 0.3636, 0.75, 0.3636, 0.75, 0.3523, 0.75, 0.7614, 0.75, 0.7727, 0.75, 0.7727, 0.75, 0.7614, 0.75, 0.3409, 0.75, 0.3523, 0.75, 0.3523, 0.75, 0.3409, 0.75, 0.75, 0.75, 0.7614, 0.75, 0.7614, 0.75, 0.75, 0.75, 0.3295, 0.75, 0.3409, 0.75, 0.3409, 0.75, 0.3295, 0.75, 0.375, 0.7614, 0.625, 0.7614, 0.625, 0.7727, 0.375, 0.7727, 0.375, 0.7727, 0.625, 0.7727, 0.625, 0.7841, 0.375, 0.7841, 0.375, 0.7841, 0.625, 0.7841, 0.625, 0.7955, 0.375, 0.7955, 0.375, 0.7955, 0.625, 0.7955, 0.625, 0.8068, 0.375, 0.8068, 0.375, 0.8068, 0.625, 0.8068, 0.625, 0.8182, 0.375, 0.8182, 0.375, 0.8182, 0.625, 0.8182, 0.625, 0.8295, 0.375, 0.8295, 0.375, 0.8295, 0.625, 0.8295, 0.625, 0.8409, 0.375, 0.8409, 0.375, 0.8409, 0.625, 0.8409, 0.625, 0.8523, 0.375, 0.8523, 0.375, 0.8523, 0.625, 0.8523, 0.625, 0.8636, 0.375, 0.8636, 0.375, 0.8636, 0.625, 0.8636, 0.625, 0.875, 0.375, 0.875, 0.375, 0.875, 0.625, 0.875, 0.625, 0.8864, 0.375, 0.8864, 0.375, 0.8864, 0.625, 0.8864, 0.625, 0.8977, 0.375, 0.8977, 0.2614, 0.75, 0.2727, 0.75, 0.2727, 0.75, 0.2614, 0.75, 0.6818, 0.75, 0.6932, 0.75, 0.6932, 0.75, 0.6818, 0.75, 0.2727, 0.75, 0.2841, 0.75, 0.2841, 0.75, 0.2727, 0.75, 0.6932, 0.75, 0.7045, 0.75, 0.7045, 0.75, 0.6932, 0.75, 0.2841, 0.75, 0.2955, 0.75, 0.2955, 0.75, 0.2841, 0.75, 0.7045, 0.75, 0.7159, 0.75, 0.7159, 0.75, 0.7045, 0.75, 0.2955, 0.75, 0.3068, 0.75, 0.3068, 0.75, 0.2955, 0.75, 0.375, 0.7614, 0.625, 0.7614, 0.625, 0.7614, 0.375, 0.7614, 0.7159, 0.75, 0.7273, 0.75, 0.7273, 0.75, 0.7159, 0.75, 0.3068, 0.75, 0.3182, 0.75, 0.3182, 0.75, 0.3068, 0.75, 0.7273, 0.75, 0.7386, 0.75, 0.7386, 0.75, 0.7273, 0.75, 0.3182, 0.75, 0.3295, 0.75, 0.3295, 0.75, 0.3182, 0.75, 0.7386, 0.75, 0.75, 0.75, 0.75, 0.75, 0.7386, 0.75, 0.2273, 0.75, 0.2273, 0.75, 0.2273, 0.75, 0.2273, 0.75, 0.375, 0.8977, 0.625, 0.8977, 0.625, 0.8977, 0.375, 0.8977, 0.625, 0.8977, 0.375, 0.8977, 0.375, 0.8977, 0.625, 0.8977, 0.7727, 0.75, 0.7727, 0.75, 0.7727, 0.75, 0.7727, 0.75, 0.7727, 0.75, 0.7727, 0.75, 0.7727, 0.75, 0.7727, 0.75, 0.2273, 0.75, 0.2273, 0.75, 0.2273, 0.75, 0.2273, 0.75, 0.625, 0.8977, 0.375, 0.8977, 0.375, 0.8977, 0.625, 0.8977, 0.7727, 0.75, 0.7727, 0.75, 0.7727, 0.75, 0.7727, 0.75, 0.7727, 0.75, 0.7727, 0.75, 0.7727, 0.75, 0.7727, 0.75, 0.2273, 0.75, 0.2273, 0.75, 0.2273, 0.75, 0.2273, 0.75, 0.2273, 0.75, 0.2273, 0.75, 0.2273, 0.75, 0.2273, 0.75, 0.375, 0.8977, 0.625, 0.8977, 0.625, 0.8977, 0.375, 0.8977, 0.7727, 0.75, 0.7727, 0.75, 0.7727, 0.75, 0.7727, 0.75, 0.625, 0.8977, 0.375, 0.8977, 0.375, 0.8977, 0.625, 0.8977, 0.375, 0.8977, 0.625, 0.8977, 0.625, 0.8977, 0.375, 0.8977, 0.2273, 0.75, 0.2273, 0.75, 0.2273, 0.75, 0.2273, 0.75, 0.1818, 0.75, 0.1932, 0.75, 0.1932, 0.75, 0.1818, 0.75, 0.375, 0.8977, 0.625, 0.8977, 0.625, 0.8977, 0.375, 0.8977, 0.7841, 0.75, 0.7955, 0.75, 0.7955, 0.75, 0.7841, 0.75, 0.7727, 0.75, 0.7727, 0.75, 0.7727, 0.75, 0.7727, 0.75, 0.7727, 0.75, 0.7841, 0.75, 0.7841, 0.75, 0.7727, 0.75, 0.1932, 0.75, 0.2045, 0.75, 0.2045, 0.75, 0.1932, 0.75, 0.625, 0.0, 0.375, 0.0, 0.375, 0.0, 0.625, 0.0, 0.8523, 0.75, 0.8636, 0.75, 0.8636, 0.75, 0.8523, 0.75, 0.2045, 0.75, 0.2159, 0.75, 0.2159, 0.75, 0.2045, 0.75, 0.8636, 0.75, 0.875, 0.75, 0.875, 0.75, 0.8636, 0.75, 0.8409, 0.75, 0.8523, 0.75, 0.8523, 0.75, 0.8409, 0.75, 0.2159, 0.75, 0.2273, 0.75, 0.2273, 0.75, 0.2159, 0.75, 0.125, 0.75, 0.1364, 0.75, 0.1364, 0.75, 0.125, 0.75, 0.8295, 0.75, 0.8409, 0.75, 0.8409, 0.75, 0.8295, 0.75, 0.1705, 0.75, 0.1818, 0.75, 0.1818, 0.75, 0.1705, 0.75, 0.1364, 0.75, 0.1477, 0.75, 0.1477, 0.75, 0.1364, 0.75, 0.8182, 0.75, 0.8295, 0.75, 0.8295, 0.75, 0.8182, 0.75, 0.1477, 0.75, 0.1591, 0.75, 0.1591, 0.75, 0.1477, 0.75, 0.8068, 0.75, 0.8182, 0.75, 0.8182, 0.75, 0.8068, 0.75, 0.2273, 0.75, 0.2273, 0.75, 0.2273, 0.75, 0.2273, 0.75, 0.1591, 0.75, 0.1705, 0.75, 0.1705, 0.75, 0.1591, 0.75, 0.7955, 0.75, 0.8068, 0.75, 0.8068, 0.75, 0.7955, 0.75, 0.1364, 0.75, 0.1477, 0.75, 0.1477, 0.75, 0.1364, 0.75, 0.8068, 0.75, 0.8182, 0.75, 0.8182, 0.75, 0.8068, 0.75, 0.2273, 0.75, 0.2273, 0.75, 0.2273, 0.75, 0.2273, 0.75, 0.1477, 0.75, 0.1591, 0.75, 0.1591, 0.75, 0.1477, 0.75, 0.7955, 0.75, 0.8068, 0.75, 0.8068, 0.75, 0.7955, 0.75, 0.375, 0.8977, 0.625, 0.8977, 0.625, 0.8977, 0.375, 0.8977, 0.1591, 0.75, 0.1705, 0.75, 0.1705, 0.75, 0.1591, 0.75, 0.7841, 0.75, 0.7955, 0.75, 0.7955, 0.75, 0.7841, 0.75, 0.7727, 0.75, 0.7727, 0.75, 0.7727, 0.75, 0.7727, 0.75, 0.1705, 0.75, 0.1818, 0.75, 0.1818, 0.75, 0.1705, 0.75, 0.7727, 0.75, 0.7841, 0.75, 0.7841, 0.75, 0.7727, 0.75, 0.8523, 0.75, 0.8636, 0.75, 0.8636, 0.75, 0.8523, 0.75, 0.1818, 0.75, 0.1932, 0.75, 0.1932, 0.75, 0.1818, 0.75, 0.625, 0.0, 0.375, 0.0, 0.375, 0.0, 0.625, 0.0, 0.8409, 0.75, 0.8523, 0.75, 0.8523, 0.75, 0.8409, 0.75, 0.1932, 0.75, 0.2045, 0.75, 0.2045, 0.75, 0.1932, 0.75, 0.8636, 0.75, 0.875, 0.75, 0.875, 0.75, 0.8636, 0.75, 0.8295, 0.75, 0.8409, 0.75, 0.8409, 0.75, 0.8295, 0.75, 0.2045, 0.75, 0.2159, 0.75, 0.2159, 0.75, 0.2045, 0.75, 0.125, 0.75, 0.1364, 0.75, 0.1364, 0.75, 0.125, 0.75, 0.8182, 0.75, 0.8295, 0.75, 0.8295, 0.75, 0.8182, 0.75, 0.2159, 0.75, 0.2273, 0.75, 0.2273, 0.75, 0.2159, 0.75, 0.1364, 0.75, 0.1477, 0.75, 0.1477, 0.75, 0.1364, 0.75, 0.2159, 0.75, 0.2273, 0.75, 0.2273, 0.75, 0.2159, 0.75, 0.8182, 0.75, 0.8295, 0.75, 0.8295, 0.75, 0.8182, 0.75, 0.125, 0.75, 0.1364, 0.75, 0.1364, 0.75, 0.125, 0.75, 0.2045, 0.75, 0.2159, 0.75, 0.2159, 0.75, 0.2045, 0.75, 0.8295, 0.75, 0.8409, 0.75, 0.8409, 0.75, 0.8295, 0.75, 0.8636, 0.75, 0.875, 0.75, 0.875, 0.75, 0.8636, 0.75, 0.1932, 0.75, 0.2045, 0.75, 0.2045, 0.75, 0.1932, 0.75, 0.8409, 0.75, 0.8523, 0.75, 0.8523, 0.75, 0.8409, 0.75, 0.625, 0.0, 0.375, 0.0, 0.375, 0.0, 0.625, 0.0, 0.1818, 0.75, 0.1932, 0.75, 0.1932, 0.75, 0.1818, 0.75, 0.8523, 0.75, 0.8636, 0.75, 0.8636, 0.75, 0.8523, 0.75, 0.7727, 0.75, 0.7841, 0.75, 0.7841, 0.75, 0.7727, 0.75, 0.1705, 0.75, 0.1818, 0.75, 0.1818, 0.75, 0.1705, 0.75, 0.7727, 0.75, 0.7727, 0.75, 0.7727, 0.75, 0.7727, 0.75, 0.7841, 0.75, 0.7955, 0.75, 0.7955, 0.75, 0.7841, 0.75, 0.1591, 0.75, 0.1705, 0.75, 0.1705, 0.75, 0.1591, 0.75, 0.375, 0.8977, 0.625, 0.8977, 0.625, 0.8977, 0.375, 0.8977, 0.7955, 0.75, 0.8068, 0.75, 0.8068, 0.75, 0.7955, 0.75, 0.1477, 0.75, 0.1591, 0.75, 0.1591, 0.75, 0.1477, 0.75, 0.2273, 0.75, 0.2273, 0.75, 0.2273, 0.75, 0.2273, 0.75, 0.8068, 0.75, 0.8182, 0.75, 0.8182, 0.75, 0.8068, 0.75, 0.8182, 0.75, 0.8295, 0.75, 0.8295, 0.75, 0.8182, 0.75, 0.1364, 0.75, 0.1477, 0.75, 0.1477, 0.75, 0.1364, 0.75, 0.1705, 0.75, 0.1818, 0.75, 0.1818, 0.75, 0.1705, 0.75, 0.8295, 0.75, 0.8409, 0.75, 0.8409, 0.75, 0.8295, 0.75, 0.125, 0.75, 0.1364, 0.75, 0.1364, 0.75, 0.125, 0.75, 0.2159, 0.75, 0.2273, 0.75, 0.2273, 0.75, 0.2159, 0.75, 0.375, 0.8977, 0.625, 0.8977, 0.625, 0.8977, 0.375, 0.8977, 0.8409, 0.75, 0.8523, 0.75, 0.8523, 0.75, 0.8409, 0.75, 0.8636, 0.75, 0.875, 0.75, 0.875, 0.75, 0.8636, 0.75, 0.2045, 0.75, 0.2159, 0.75, 0.2159, 0.75, 0.2045, 0.75, 0.2273, 0.75, 0.2273, 0.75, 0.2273, 0.75, 0.2273, 0.75, 0.8523, 0.75, 0.8636, 0.75, 0.8636, 0.75, 0.8523, 0.75, 0.625, 0.0, 0.375, 0.0, 0.375, 0.0, 0.625, 0.0, 0.1932, 0.75, 0.2045, 0.75, 0.2045, 0.75, 0.1932, 0.75, 0.7727, 0.75, 0.7841, 0.75, 0.7841, 0.75, 0.7727, 0.75, 0.7727, 0.75, 0.7727, 0.75, 0.7727, 0.75, 0.7727, 0.75, 0.7841, 0.75, 0.7955, 0.75, 0.7955, 0.75, 0.7841, 0.75, 0.1818, 0.75, 0.1932, 0.75, 0.1932, 0.75, 0.1818, 0.75, 0.7955, 0.75, 0.8068, 0.75, 0.8068, 0.75, 0.7955, 0.75, 0.1591, 0.75, 0.1705, 0.75, 0.1705, 0.75, 0.1591, 0.75, 0.8068, 0.75, 0.8182, 0.75, 0.8182, 0.75, 0.8068, 0.75, 0.1477, 0.75, 0.1591, 0.75, 0.1591, 0.75, 0.1477, 0.75, 0.8068, 0.75, 0.8182, 0.75, 0.8182, 0.75, 0.8068, 0.75, 0.125, 0.75, 0.1364, 0.75, 0.1364, 0.75, 0.125, 0.75, 0.2159, 0.75, 0.2273, 0.75, 0.2273, 0.75, 0.2159, 0.75, 0.8182, 0.75, 0.8295, 0.75, 0.8295, 0.75, 0.8182, 0.75, 0.2045, 0.75, 0.2159, 0.75, 0.2159, 0.75, 0.2045, 0.75, 0.7955, 0.75, 0.8068, 0.75, 0.8068, 0.75, 0.7955, 0.75, 0.2273, 0.75, 0.2273, 0.75, 0.2273, 0.75, 0.2273, 0.75, 0.1477, 0.75, 0.1591, 0.75, 0.1591, 0.75, 0.1477, 0.75, 0.7955, 0.75, 0.8068, 0.75, 0.8068, 0.75, 0.7955, 0.75, 0.375, 0.8977, 0.625, 0.8977, 0.625, 0.8977, 0.375, 0.8977, 0.1591, 0.75, 0.1705, 0.75, 0.1705, 0.75, 0.1591, 0.75, 0.7841, 0.75, 0.7955, 0.75, 0.7955, 0.75, 0.7841, 0.75, 0.7727, 0.75, 0.7727, 0.75, 0.7727, 0.75, 0.7727, 0.75, 0.1705, 0.75, 0.1818, 0.75, 0.1818, 0.75, 0.1705, 0.75, 0.7727, 0.75, 0.7841, 0.75, 0.7841, 0.75, 0.7727, 0.75, 0.8523, 0.75, 0.8636, 0.75, 0.8636, 0.75, 0.8523, 0.75, 0.1818, 0.75, 0.1932, 0.75, 0.1932, 0.75, 0.1818, 0.75, 0.625, 0.0, 0.375, 0.0, 0.375, 0.0, 0.625, 0.0, 0.8409, 0.75, 0.8523, 0.75, 0.8523, 0.75, 0.8409, 0.75, 0.1932, 0.75, 0.2045, 0.75, 0.2045, 0.75, 0.1932, 0.75, 0.8636, 0.75, 0.875, 0.75, 0.875, 0.75, 0.8636, 0.75, 0.8295, 0.75, 0.8409, 0.75, 0.8409, 0.75, 0.8295, 0.75, 0.2045, 0.75, 0.2159, 0.75, 0.2159, 0.75, 0.2045, 0.75, 0.125, 0.75, 0.1364, 0.75, 0.1364, 0.75, 0.125, 0.75, 0.8182, 0.75, 0.8295, 0.75, 0.8295, 0.75, 0.8182, 0.75, 0.2159, 0.75, 0.2273, 0.75, 0.2273, 0.75, 0.2159, 0.75, 0.1364, 0.75, 0.1477, 0.75, 0.1477, 0.75, 0.1364, 0.75, 0.8068, 0.75, 0.8182, 0.75, 0.8182, 0.75, 0.8068, 0.75, 0.7727, 0.75, 0.7727, 0.75, 0.7727, 0.75, 0.7727, 0.75, 0.7841, 0.75, 0.7955, 0.75, 0.7955, 0.75, 0.7841, 0.75, 0.1818, 0.75, 0.1932, 0.75, 0.1932, 0.75, 0.1818, 0.75, 0.7955, 0.75, 0.8068, 0.75, 0.8068, 0.75, 0.7955, 0.75, 0.1591, 0.75, 0.1705, 0.75, 0.1705, 0.75, 0.1591, 0.75, 0.8068, 0.75, 0.8182, 0.75, 0.8182, 0.75, 0.8068, 0.75, 0.1477, 0.75, 0.1591, 0.75, 0.1591, 0.75, 0.1477, 0.75, 0.8182, 0.75, 0.8295, 0.75, 0.8295, 0.75, 0.8182, 0.75, 0.1364, 0.75, 0.1477, 0.75, 0.1477, 0.75, 0.1364, 0.75, 0.1705, 0.75, 0.1818, 0.75, 0.1818, 0.75, 0.1705, 0.75, 0.375, 0.8977, 0.625, 0.8977, 0.625, 0.8977, 0.375, 0.8977, 0.8295, 0.75, 0.8409, 0.75, 0.8409, 0.75, 0.8295, 0.75, 0.125, 0.75, 0.1364, 0.75, 0.1364, 0.75, 0.125, 0.75, 0.2159, 0.75, 0.2273, 0.75, 0.2273, 0.75, 0.2159, 0.75, 0.8409, 0.75, 0.8523, 0.75, 0.8523, 0.75, 0.8409, 0.75, 0.8636, 0.75, 0.875, 0.75, 0.875, 0.75, 0.8636, 0.75, 0.2273, 0.75, 0.2273, 0.75, 0.2273, 0.75, 0.2273, 0.75, 0.2045, 0.75, 0.2159, 0.75, 0.2159, 0.75, 0.2045, 0.75, 0.8523, 0.75, 0.8636, 0.75, 0.8636, 0.75, 0.8523, 0.75, 0.625, 0.0, 0.375, 0.0, 0.375, 0.0, 0.625, 0.0, 0.1932, 0.75, 0.2045, 0.75, 0.2045, 0.75, 0.1932, 0.75, 0.7727, 0.75, 0.7841, 0.75, 0.7841, 0.75, 0.7727, 0.75, 0.8068, 0.75, 0.8182, 0.75, 0.8182, 0.75, 0.8068, 0.75, 0.2273, 0.75, 0.2273, 0.75, 0.2273, 0.75, 0.2273, 0.75, 0.1477, 0.75, 0.1591, 0.75, 0.1591, 0.75, 0.1477, 0.75, 0.7955, 0.75, 0.8068, 0.75, 0.8068, 0.75, 0.7955, 0.75, 0.375, 0.8977, 0.625, 0.8977, 0.625, 0.8977, 0.375, 0.8977, 0.1591, 0.75, 0.1705, 0.75, 0.1705, 0.75, 0.1591, 0.75, 0.7841, 0.75, 0.7955, 0.75, 0.7955, 0.75, 0.7841, 0.75, 0.7727, 0.75, 0.7727, 0.75, 0.7727, 0.75, 0.7727, 0.75, 0.1705, 0.75, 0.1818, 0.75, 0.1818, 0.75, 0.1705, 0.75, 0.7727, 0.75, 0.7841, 0.75, 0.7841, 0.75, 0.7727, 0.75, 0.8523, 0.75, 0.8636, 0.75, 0.8636, 0.75, 0.8523, 0.75, 0.1818, 0.75, 0.1932, 0.75, 0.1932, 0.75, 0.1818, 0.75, 0.625, 0.0, 0.375, 0.0, 0.375, 0.0, 0.625, 0.0, 0.8409, 0.75, 0.8523, 0.75, 0.8523, 0.75, 0.8409, 0.75, 0.1932, 0.75, 0.2045, 0.75, 0.2045, 0.75, 0.1932, 0.75, 0.8636, 0.75, 0.875, 0.75, 0.875, 0.75, 0.8636, 0.75, 0.8295, 0.75, 0.8409, 0.75, 0.8409, 0.75, 0.8295, 0.75, 0.2045, 0.75, 0.2159, 0.75, 0.2159, 0.75, 0.2045, 0.75, 0.125, 0.75, 0.1364, 0.75, 0.1364, 0.75, 0.125, 0.75, 0.8182, 0.75, 0.8295, 0.75, 0.8295, 0.75, 0.8182, 0.75, 0.2159, 0.75, 0.2273, 0.75, 0.2273, 0.75, 0.2159, 0.75, 0.1364, 0.75, 0.1477, 0.75, 0.1477, 0.75, 0.1364, 0.75, 0.8182, 0.75, 0.8295, 0.75, 0.8295, 0.75, 0.8182, 0.75, 0.2159, 0.75, 0.2273, 0.75, 0.2273, 0.75, 0.2159, 0.75, 0.1364, 0.75, 0.1477, 0.75, 0.1477, 0.75, 0.1364, 0.75, 0.8068, 0.75, 0.8182, 0.75, 0.8182, 0.75, 0.8068, 0.75, 0.2273, 0.75, 0.2273, 0.75, 0.2273, 0.75, 0.2273, 0.75, 0.1477, 0.75, 0.1591, 0.75, 0.1591, 0.75, 0.1477, 0.75, 0.7955, 0.75, 0.8068, 0.75, 0.8068, 0.75, 0.7955, 0.75, 0.375, 0.8977, 0.625, 0.8977, 0.625, 0.8977, 0.375, 0.8977, 0.1591, 0.75, 0.1705, 0.75, 0.1705, 0.75, 0.1591, 0.75, 0.7841, 0.75, 0.7955, 0.75, 0.7955, 0.75, 0.7841, 0.75, 0.7727, 0.75, 0.7727, 0.75, 0.7727, 0.75, 0.7727, 0.75, 0.1705, 0.75, 0.1818, 0.75, 0.1818, 0.75, 0.1705, 0.75, 0.7727, 0.75, 0.7841, 0.75, 0.7841, 0.75, 0.7727, 0.75, 0.8523, 0.75, 0.8636, 0.75, 0.8636, 0.75, 0.8523, 0.75, 0.1818, 0.75, 0.1932, 0.75, 0.1932, 0.75, 0.1818, 0.75, 0.625, 0.0, 0.375, 0.0, 0.375, 0.0, 0.625, 0.0, 0.8409, 0.75, 0.8523, 0.75, 0.8523, 0.75, 0.8409, 0.75, 0.1932, 0.75, 0.2045, 0.75, 0.2045, 0.75, 0.1932, 0.75, 0.8636, 0.75, 0.875, 0.75, 0.875, 0.75, 0.8636, 0.75, 0.8295, 0.75, 0.8409, 0.75, 0.8409, 0.75, 0.8295, 0.75, 0.2045, 0.75, 0.2159, 0.75, 0.2159, 0.75, 0.2045, 0.75, 0.125, 0.75, 0.1364, 0.75, 0.1364, 0.75, 0.125, 0.75, 0.625, 0.0, 0.375, 0.0, 0.375, 0.0, 0.625, 0.0, 0.1932, 0.75, 0.2045, 0.75, 0.2045, 0.75, 0.1932, 0.75, 0.375, 0.9886, 0.625, 0.9886, 0.625, 1.0, 0.375, 1.0, 0.375, 0.8977, 0.625, 0.8977, 0.625, 0.9091, 0.375, 0.9091, 0.375, 0.9091, 0.625, 0.9091, 0.625, 0.9205, 0.375, 0.9205, 0.375, 0.9205, 0.625, 0.9205, 0.625, 0.9318, 0.375, 0.9318, 0.375, 0.9318, 0.625, 0.9318, 0.625, 0.9432, 0.375, 0.9432, 0.375, 0.9432, 0.625, 0.9432, 0.625, 0.9545, 0.375, 0.9545, 0.375, 0.9545, 0.625, 0.9545, 0.625, 0.9659, 0.375, 0.9659, 0.375, 0.9659, 0.625, 0.9659, 0.625, 0.9773, 0.375, 0.9773, 0.375, 0.9773, 0.625, 0.9773, 0.625, 0.9886, 0.375, 0.9886, 0.1364, 0.75, 0.1477, 0.75, 0.1477, 0.75, 0.1364, 0.75, 0.8636, 0.75, 0.875, 0.75, 0.875, 0.75, 0.8636, 0.75, 0.8295, 0.75, 0.8409, 0.75, 0.8409, 0.75, 0.8295, 0.75, 0.1477, 0.75, 0.1591, 0.75, 0.1591, 0.75, 0.1477, 0.75, 0.8409, 0.75, 0.8523, 0.75, 0.8523, 0.75, 0.8409, 0.75, 0.1591, 0.75, 0.1705, 0.75, 0.1705, 0.75, 0.1591, 0.75, 0.8523, 0.75, 0.8636, 0.75, 0.8636, 0.75, 0.8523, 0.75, 0.1705, 0.75, 0.1818, 0.75, 0.1818, 0.75, 0.1705, 0.75, 0.7727, 0.75, 0.7841, 0.75, 0.7841, 0.75, 0.7727, 0.75, 0.1818, 0.75, 0.1932, 0.75, 0.1932, 0.75, 0.1818, 0.75, 0.7841, 0.75, 0.7955, 0.75, 0.7955, 0.75, 0.7841, 0.75, 0.625, 0.25, 0.375, 0.25, 0.375, 0.25, 0.625, 0.25, 0.125, 0.5, 0.125, 0.75, 0.125, 0.75, 0.125, 0.5, 0.625, 0.25, 0.375, 0.25, 0.375, 0.25, 0.625, 0.25, 0.375, 0.0, 0.625, 0.0, 0.625, 0.0, 0.375, 0.0, 0.375, 0.0, 0.625, 0.0, 0.625, 0.25, 0.375, 0.25, 0.375, 0.0, 0.625, 0.0, 0.625, 0.0, 0.375, 0.0, 0.875, 0.75, 0.875, 0.5, 0.875, 0.5, 0.875, 0.75, 0.125, 0.5, 0.125, 0.75, 0.125, 0.75, 0.125, 0.5])
me_cube_001.materials.append(mat_material_001)
me_cube_001.use_remesh_fix_poles = True
me_cube_001.use_remesh_preserve_attributes = False
me_cube_001.update()
me_cube_002 = bpy.data.meshes.new('Cube.002')
me_cube_002.from_pydata([(-1.0, -1.0, -1.0), (-1.0, -1.0, 1.0), (-1.0, 1.0, -1.0), (-1.0, 1.0, 1.0), (1.0, -1.0, -1.0), (1.0, -1.0, 1.0), (1.0, 1.0, -1.0), (1.0, 1.0, 1.0), (-1.871, -1.233, -1.0), (-1.871, -1.233, 1.0), (-1.871, 1.233, -1.0), (-1.871, 1.233, 1.0), (-2.812, -1.233, -1.0), (-2.812, -1.233, 1.0), (-2.812, 1.233, -1.0), (-2.812, 1.233, 1.0), (-3.633, -1.158, -1.0), (-3.633, -1.158, 1.0), (-3.633, 1.158, -1.0), (-3.633, 1.158, 1.0), (-4.2, -1.158, -1.0), (-4.2, -1.158, 1.0), (-4.2, 1.158, -1.0), (-4.2, 1.158, 1.0), (-4.797, -1.189, -1.0), (-4.797, -1.189, 1.0), (-4.797, 1.189, -1.0), (-4.797, 1.189, 1.0), (-5.365, -1.189, -1.0), (-5.365, -1.189, 1.0), (-5.365, 1.189, -1.0), (-5.365, 1.189, 1.0), (-6.365, -1.189, -1.0), (-6.365, -1.189, 1.0), (-6.365, 1.189, -1.0), (-6.365, 1.189, 1.0), (-7.171, -1.189, -1.0), (-7.171, -1.189, 1.0), (-7.171, 1.189, -1.0), (-7.171, 1.189, 1.0), (-8.023, -1.189, -1.0), (-8.023, -1.189, 1.0), (-8.023, 1.189, -1.0), (-8.023, 1.189, 1.0), (-9.023, -1.189, -1.0), (-9.023, -1.189, 1.0), (-9.023, 1.189, -1.0), (-9.023, 1.189, 1.0), (-9.68, -0.9307, -1.0), (-9.68, -0.9307, 1.0), (-9.68, 0.9307, -1.0), (-9.68, 0.9307, 1.0), (-10.13, -0.4871, -1.0), (-10.13, -0.4871, 1.0), (-10.13, 0.4871, -1.0), (-10.13, 0.4871, 1.0), (-10.28, -0.2682, -1.0), (-10.28, -0.2682, 1.0), (-10.28, 0.1641, -1.0), (-10.28, 0.1641, 1.0)], [], [(3, 2, 10, 11), (2, 3, 7, 6), (6, 7, 5, 4), (4, 5, 1, 0), (2, 6, 4, 0), (7, 3, 1, 5), (9, 11, 15, 13), (0, 1, 9, 8), (1, 3, 11, 9), (2, 0, 8, 10), (15, 14, 18, 19), (10, 8, 12, 14), (11, 10, 14, 15), (8, 9, 13, 12), (17, 19, 23, 21), (12, 13, 17, 16), (13, 15, 19, 17), (14, 12, 16, 18), (22, 20, 24, 26), (18, 16, 20, 22), (19, 18, 22, 23), (16, 17, 21, 20), (27, 26, 30, 31), (23, 22, 26, 27), (20, 21, 25, 24), (21, 23, 27, 25), (29, 31, 35, 33), (24, 25, 29, 28), (25, 27, 31, 29), (26, 24, 28, 30), (35, 34, 38, 39), (30, 28, 32, 34), (31, 30, 34, 35), (28, 29, 33, 32), (36, 37, 41, 40), (32, 33, 37, 36), (33, 35, 39, 37), (34, 32, 36, 38), (41, 43, 47, 45), (37, 39, 43, 41), (38, 36, 40, 42), (39, 38, 42, 43), (47, 46, 50, 51), (42, 40, 44, 46), (43, 42, 46, 47), (40, 41, 45, 44), (49, 51, 55, 53), (44, 45, 49, 48), (45, 47, 51, 49), (46, 44, 48, 50), (53, 55, 59, 57), (50, 48, 52, 54), (51, 50, 54, 55), (48, 49, 53, 52), (56, 57, 59, 58), (54, 52, 56, 58), (55, 54, 58, 59), (52, 53, 57, 56)])
_uv = me_cube_002.uv_layers.new(name='UVMap')
_uv.uv.foreach_set('vector', [0.625, 0.25, 0.375, 0.25, 0.375, 0.25, 0.625, 0.25, 0.375, 0.25, 0.625, 0.25, 0.625, 0.5, 0.375, 0.5, 0.375, 0.5, 0.625, 0.5, 0.625, 0.75, 0.375, 0.75, 0.375, 0.75, 0.625, 0.75, 0.625, 1.0, 0.375, 1.0, 0.125, 0.5, 0.375, 0.5, 0.375, 0.75, 0.125, 0.75, 0.625, 0.5, 0.875, 0.5, 0.875, 0.75, 0.625, 0.75, 0.875, 0.75, 0.875, 0.5, 0.875, 0.5, 0.875, 0.75, 0.375, 1.0, 0.625, 1.0, 0.625, 1.0, 0.375, 1.0, 0.875, 0.75, 0.875, 0.5, 0.875, 0.5, 0.875, 0.75, 0.125, 0.5, 0.125, 0.75, 0.125, 0.75, 0.125, 0.5, 0.625, 0.25, 0.375, 0.25, 0.375, 0.25, 0.625, 0.25, 0.125, 0.5, 0.125, 0.75, 0.125, 0.75, 0.125, 0.5, 0.625, 0.25, 0.375, 0.25, 0.375, 0.25, 0.625, 0.25, 0.375, 1.0, 0.625, 1.0, 0.625, 1.0, 0.375, 1.0, 0.875, 0.75, 0.875, 0.5, 0.875, 0.5, 0.875, 0.75, 0.375, 1.0, 0.625, 1.0, 0.625, 1.0, 0.375, 1.0, 0.875, 0.75, 0.875, 0.5, 0.875, 0.5, 0.875, 0.75, 0.125, 0.5, 0.125, 0.75, 0.125, 0.75, 0.125, 0.5, 0.125, 0.5, 0.125, 0.75, 0.125, 0.75, 0.125, 0.5, 0.125, 0.5, 0.125, 0.75, 0.125, 0.75, 0.125, 0.5, 0.625, 0.25, 0.375, 0.25, 0.375, 0.25, 0.625, 0.25, 0.375, 1.0, 0.625, 1.0, 0.625, 1.0, 0.375, 1.0, 0.625, 0.25, 0.375, 0.25, 0.375, 0.25, 0.625, 0.25, 0.625, 0.25, 0.375, 0.25, 0.375, 0.25, 0.625, 0.25, 0.375, 1.0, 0.625, 1.0, 0.625, 1.0, 0.375, 1.0, 0.875, 0.75, 0.875, 0.5, 0.875, 0.5, 0.875, 0.75, 0.875, 0.75, 0.875, 0.5, 0.875, 0.5, 0.875, 0.75, 0.375, 1.0, 0.625, 1.0, 0.625, 1.0, 0.375, 1.0, 0.875, 0.75, 0.875, 0.5, 0.875, 0.5, 0.875, 0.75, 0.125, 0.5, 0.125, 0.75, 0.125, 0.75, 0.125, 0.5, 0.625, 0.25, 0.375, 0.25, 0.375, 0.25, 0.625, 0.25, 0.125, 0.5, 0.125, 0.75, 0.125, 0.75, 0.125, 0.5, 0.625, 0.25, 0.375, 0.25, 0.375, 0.25, 0.625, 0.25, 0.375, 1.0, 0.625, 1.0, 0.625, 1.0, 0.375, 1.0, 0.375, 1.0, 0.625, 1.0, 0.625, 1.0, 0.375, 1.0, 0.375, 1.0, 0.625, 1.0, 0.625, 1.0, 0.375, 1.0, 0.875, 0.75, 0.875, 0.5, 0.875, 0.5, 0.875, 0.75, 0.125, 0.5, 0.125, 0.75, 0.125, 0.75, 0.125, 0.5, 0.875, 0.75, 0.875, 0.5, 0.875, 0.5, 0.875, 0.75, 0.875, 0.75, 0.875, 0.5, 0.875, 0.5, 0.875, 0.75, 0.125, 0.5, 0.125, 0.75, 0.125, 0.75, 0.125, 0.5, 0.625, 0.25, 0.375, 0.25, 0.375, 0.25, 0.625, 0.25, 0.625, 0.25, 0.375, 0.25, 0.375, 0.25, 0.625, 0.25, 0.125, 0.5, 0.125, 0.75, 0.125, 0.75, 0.125, 0.5, 0.625, 0.25, 0.375, 0.25, 0.375, 0.25, 0.625, 0.25, 0.375, 1.0, 0.625, 1.0, 0.625, 1.0, 0.375, 1.0, 0.875, 0.75, 0.875, 0.5, 0.875, 0.5, 0.875, 0.75, 0.375, 1.0, 0.625, 1.0, 0.625, 1.0, 0.375, 1.0, 0.875, 0.75, 0.875, 0.5, 0.875, 0.5, 0.875, 0.75, 0.125, 0.5, 0.125, 0.75, 0.125, 0.75, 0.125, 0.5, 0.875, 0.75, 0.875, 0.5, 0.875, 0.5, 0.875, 0.75, 0.125, 0.5, 0.125, 0.75, 0.125, 0.75, 0.125, 0.5, 0.625, 0.25, 0.375, 0.25, 0.375, 0.25, 0.625, 0.25, 0.375, 1.0, 0.625, 1.0, 0.625, 1.0, 0.375, 1.0, 0.375, 0.0, 0.625, 0.0, 0.625, 0.25, 0.375, 0.25, 0.125, 0.5, 0.125, 0.75, 0.125, 0.75, 0.125, 0.5, 0.625, 0.25, 0.375, 0.25, 0.375, 0.25, 0.625, 0.25, 0.375, 1.0, 0.625, 1.0, 0.625, 1.0, 0.375, 1.0])
me_cube_002.materials.append(mat_material_002)
me_cube_002.use_remesh_fix_poles = True
me_cube_002.use_remesh_preserve_attributes = False
me_cube_002.update()

# ---- objects
ob_empty = bpy.data.objects.new('Empty', None)
ob_cube = bpy.data.objects.new('Cube', me_cube_001)
ob_cube_001 = bpy.data.objects.new('Cube.001', me_cube_002)

# ---- transforms, parenting, visibility, modifiers, constraints
ob_empty.location = (9.325, -1.266, 0.0)
ob_empty.empty_display_type = 'IMAGE'
ob_empty.empty_display_size = 8.259
ob_empty.empty_image_offset = (-1.627, -0.3027)
ob_cube.location = (0.0, 0.0, 2.373)
ob_cube.scale = (1.0, 1.0, 0.8628)
_m = ob_cube.modifiers.new('Subdivision', 'SUBSURF')
_m.levels = 2
_m.render_levels = 6
ob_cube_001.location = (-0.7773, 1.04, 2.202)
ob_cube_001.scale = (0.3792, 0.2838, 0.0625)

# ---- collection membership
col_collection.objects.link(ob_empty)
col_collection_2.objects.link(ob_cube)
col_collection_2.objects.link(ob_cube_001)

# ---- scene / render settings (as saved in the file)
scene.frame_start = 1; scene.frame_end = 250; scene.frame_set(188)
scene.render.engine = 'BLENDER_EEVEE_NEXT'
scene.cycles.use_denoising = False
scene.cycles.samples = 128
scene.cycles.sampling_pattern = 'TABULATED_SOBOL'
scene.cycles.use_adaptive_sampling = False
scene.cycles.use_light_tree = False
scene.view_settings.view_transform = 'Filmic'
bpy.context.view_layer.update()

# ---- added for rendering (the .blend has no active camera and no usable light): camera, sun
cam_auto = bpy.data.cameras.new('AutoCamera')
cam_auto.lens = 50.0
cam_auto.sensor_width = 36.0
cam_auto.clip_end = 1000.0
ob_auto_camera = bpy.data.objects.new('AutoCamera', cam_auto)
scene.collection.objects.link(ob_auto_camera)
ob_auto_camera.location = (6.90796, -8.37286, 8.24583)
ob_auto_camera.rotation_euler = (1.09748, -7.21219e-08, 0.694738)
scene.camera = ob_auto_camera
light_auto_sun = bpy.data.lights.new('AutoSun', 'SUN')
light_auto_sun.energy = 3.0
light_auto_sun.angle = 0.0523599
ob_auto_sun = bpy.data.objects.new('AutoSun', light_auto_sun)
scene.collection.objects.link(ob_auto_sun)
ob_auto_sun.rotation_euler = (0.872665, 0.174533, 0.523599)
bpy.context.view_layer.update()
